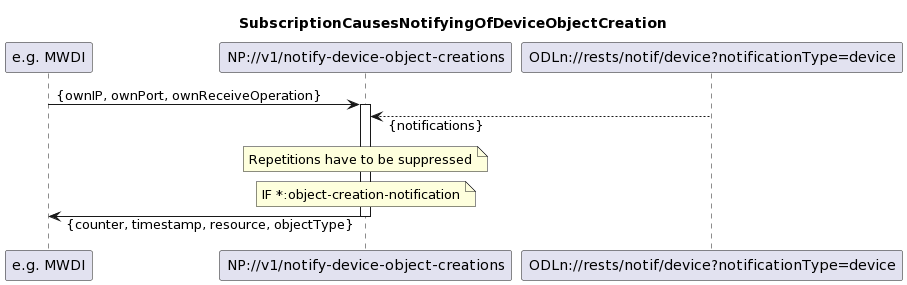

The diagram above was rendered by PlantUML. Its source (embedded in the PNG):
@startuml
skinparam responseMessageBelowArrow true

title SubscriptionCausesNotifyingOfDeviceObjectCreation

participant "e.g. MWDI" as Subscriber
participant "NP://v1/notify-device-object-creations" as NP_notifyObjectCreation
participant "ODLn://rests/notif/device?notificationType=device" as Device

Subscriber -> NP_notifyObjectCreation: {ownIP, ownPort, ownReceiveOperation}
activate NP_notifyObjectCreation

Device --> NP_notifyObjectCreation: {notifications}

note over NP_notifyObjectCreation
Repetitions have to be suppressed
end note

note over NP_notifyObjectCreation
IF *:object-creation-notification
end note

Subscriber <- NP_notifyObjectCreation: {counter, timestamp, resource, objectType}

deactivate NP_notifyObjectCreation
@enduml